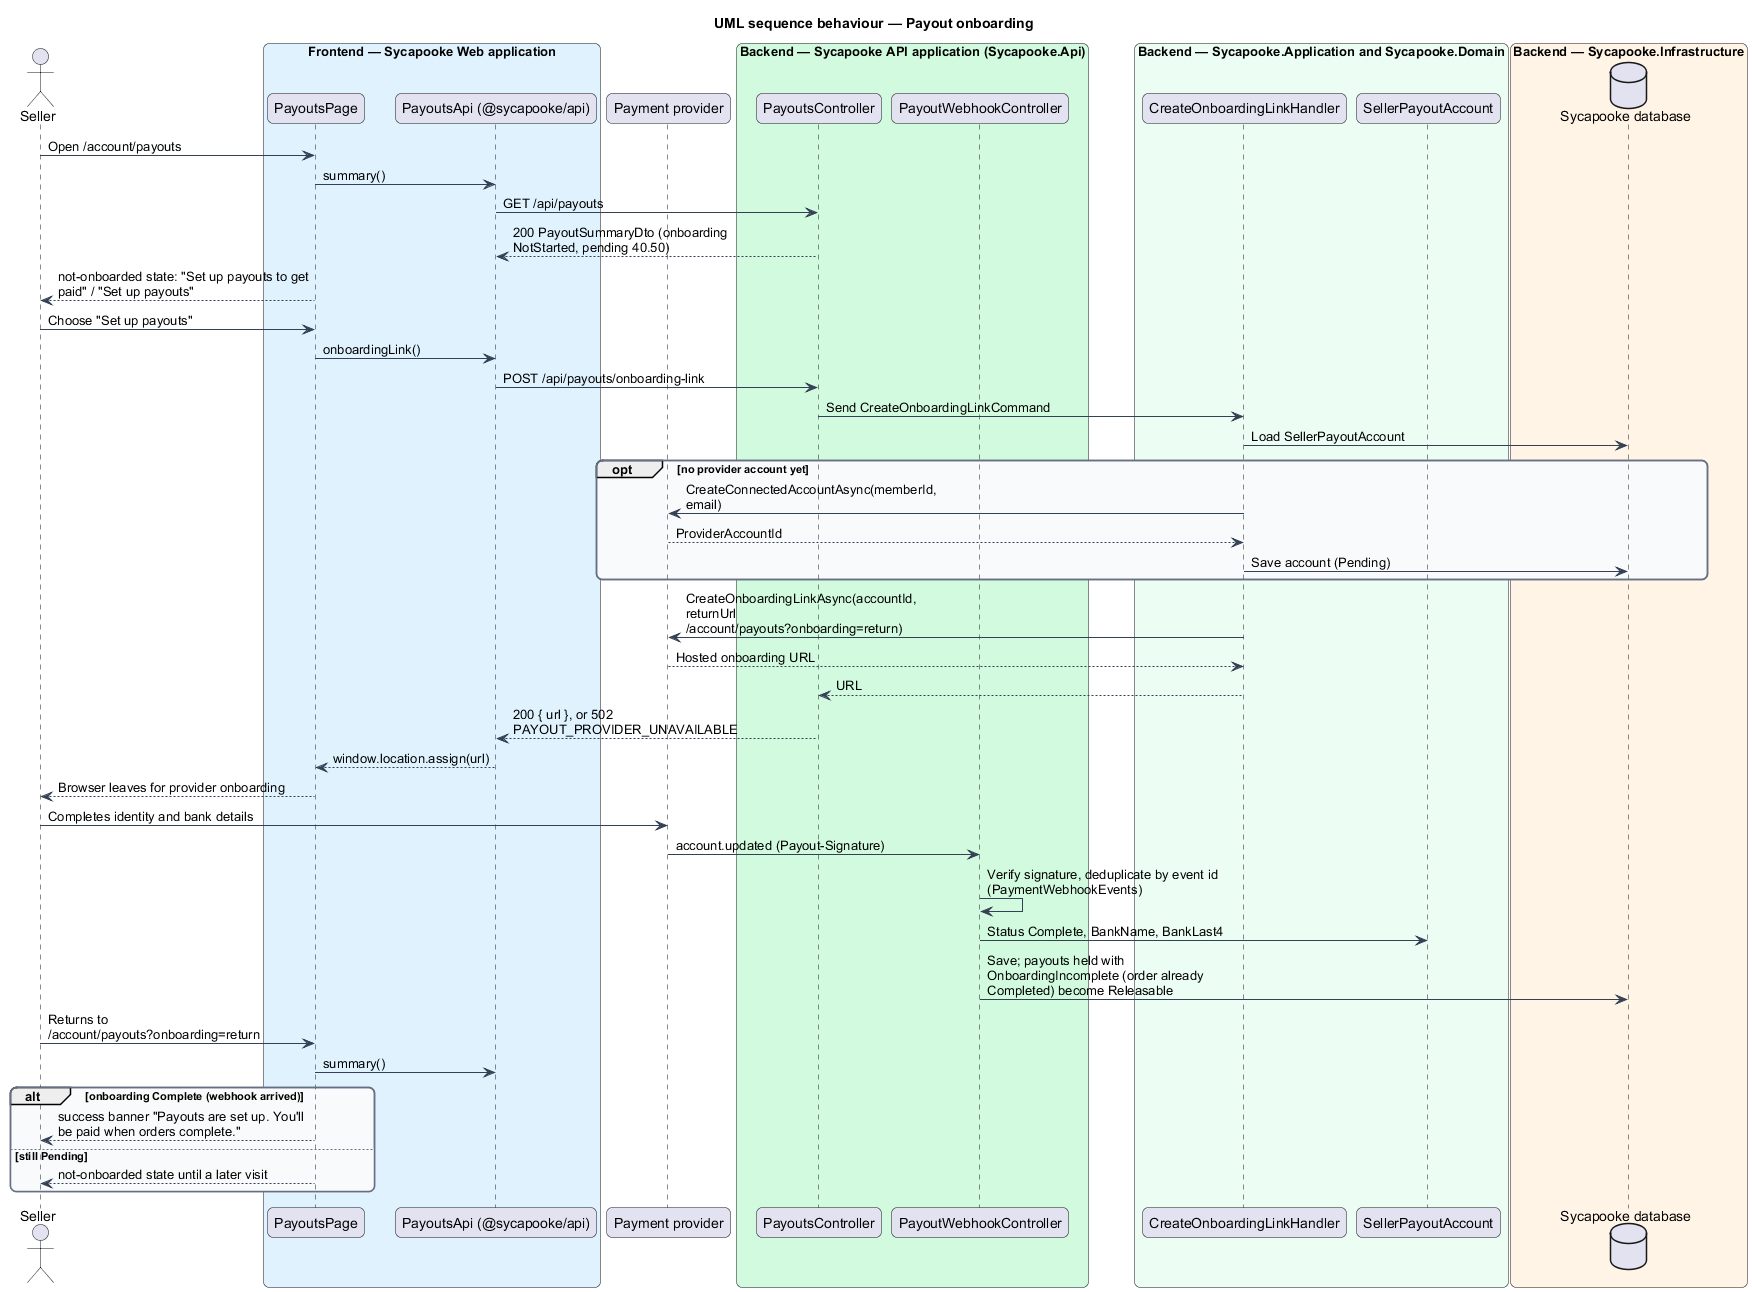

The diagram above was rendered by PlantUML. Its source (embedded in the PNG):
@startuml
title UML sequence behaviour — Payout onboarding
skinparam backgroundColor #FFFFFF
skinparam shadowing false
skinparam roundcorner 12
skinparam defaultFontName Arial
skinparam ArrowColor #344054
skinparam rectangle {
  BorderColor #344054
  FontColor #101828
}
skinparam package {
  BorderColor #667085
  FontColor #101828
  BackgroundColor #F9FAFB
}
skinparam sequenceMessageAlign left
skinparam maxMessageSize 260
actor "Seller" as actor
box "Frontend — Sycapooke Web application" #E0F2FE
  participant "PayoutsPage" as page
  participant "PayoutsApi (@sycapooke/api)" as client
end box
participant "Payment provider" as pay
box "Backend — Sycapooke API application (Sycapooke.Api)" #D1FADF
  participant "PayoutsController" as ctrl
  participant "PayoutWebhookController" as wh
end box
box "Backend — Sycapooke.Application and Sycapooke.Domain" #ECFDF3
  participant "CreateOnboardingLinkHandler" as h
  participant "SellerPayoutAccount" as acct
end box
box "Backend — Sycapooke.Infrastructure" #FFF4E5
  database "Sycapooke database" as db
end box
actor -> page : Open /account/payouts
page -> client : summary()
client -> ctrl : GET /api/payouts
ctrl --> client : 200 PayoutSummaryDto (onboarding NotStarted, pending 40.50)
page --> actor : not-onboarded state: "Set up payouts to get paid" / "Set up payouts"
actor -> page : Choose "Set up payouts"
page -> client : onboardingLink()
client -> ctrl : POST /api/payouts/onboarding-link
ctrl -> h : Send CreateOnboardingLinkCommand
h -> db : Load SellerPayoutAccount
opt no provider account yet
  h -> pay : CreateConnectedAccountAsync(memberId, email)
  pay --> h : ProviderAccountId
  h -> db : Save account (Pending)
end
h -> pay : CreateOnboardingLinkAsync(accountId, returnUrl /account/payouts?onboarding=return)
pay --> h : Hosted onboarding URL
h --> ctrl : URL
ctrl --> client : 200 { url }, or 502 PAYOUT_PROVIDER_UNAVAILABLE
client --> page : window.location.assign(url)
page --> actor : Browser leaves for provider onboarding
actor -> pay : Completes identity and bank details
pay -> wh : account.updated (Payout-Signature)
wh -> wh : Verify signature, deduplicate by event id (PaymentWebhookEvents)
wh -> acct : Status Complete, BankName, BankLast4
wh -> db : Save; payouts held with OnboardingIncomplete (order already Completed) become Releasable
actor -> page : Returns to /account/payouts?onboarding=return
page -> client : summary()
alt onboarding Complete (webhook arrived)
  page --> actor : success banner "Payouts are set up. You'll be paid when orders complete."
else still Pending
  page --> actor : not-onboarded state until a later visit
end
@enduml